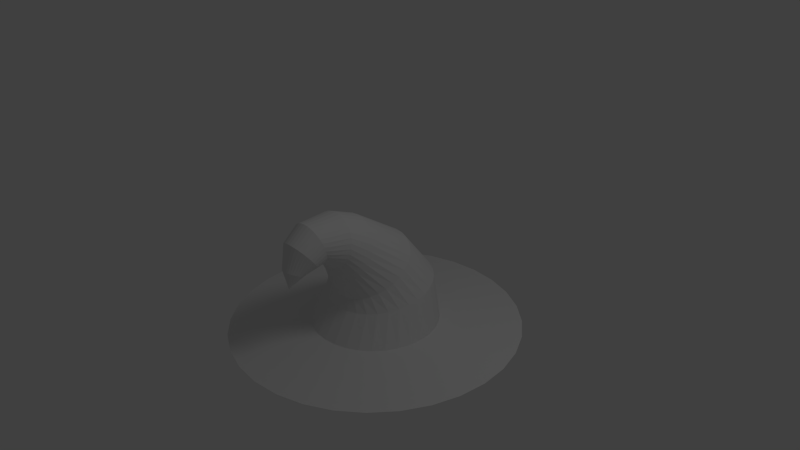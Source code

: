# Source: Wizard_Hat.blend  (saved by Blender 2.62.0; exported with 4.5.12 LTS)
import bpy
from mathutils import Matrix  # noqa: F401  (used for matrix-valued properties, if any)

bpy.ops.wm.read_factory_settings(use_empty=True)
scene = bpy.context.scene
scene.name = 'Scene'

# ---- collections
col_collection_1 = bpy.data.collections.new('Collection 1'); scene.collection.children.link(col_collection_1)

# ---- world
world_world = bpy.data.worlds.new('World'); scene.world = world_world
world_world.color = (0.05088, 0.05088, 0.05088)
world_world.use_sun_shadow = False
world_world.sun_shadow_jitter_overblur = 0.0
world_world.cycles.sampling_method = 'MANUAL'
world_world.cycles.sample_map_resolution = 256

# ---- cameras
cam_camera = bpy.data.cameras.new('Camera')
cam_camera.clip_end = 100.0
cam_camera.lens = 35.0
cam_camera.sensor_width = 32.0
cam_camera.sensor_height = 18.0
cam_camera.ortho_scale = 7.314
cam_camera.dof.focus_distance = 0.0
cam_camera.dof.aperture_fstop = 128.0

# ---- lights
light_lamp = bpy.data.lights.new('Lamp', 'POINT')
light_lamp.transmission_factor = 0.0
light_lamp.cutoff_distance = 30.0
light_lamp.energy = 100.0
light_lamp.shadow_buffer_clip_start = 1.001
light_lamp.shadow_soft_size = 1.0
light_lamp.shadow_maximum_resolution = 0.006
light_lamp.use_absolute_resolution = True
light_lamp.cycles.use_multiple_importance_sampling = False

# ---- meshes
me_cone = bpy.data.meshes.new('Cone')
me_cone.from_pydata([(-1.129e-07, 1.951, -1.0), (0.3806, 1.913, -1.0), (0.7465, 1.802, -1.0), (1.084, 1.622, -1.0), (1.379, 1.379, -1.0), (1.622, 1.084, -1.0), (1.802, 0.7465, -1.0), (1.913, 0.3806, -1.0), (1.951, -1.237e-07, -1.0), (1.913, -0.3806, -1.0), (1.802, -0.7465, -1.0), (1.622, -1.084, -1.0), (1.379, -1.379, -1.0), (1.084, -1.622, -1.0), (0.7465, -1.802, -1.0), (0.3806, -1.913, -1.0), (-7.485e-07, -1.951, -1.0), (-0.3806, -1.913, -1.0), (-0.7465, -1.802, -1.0), (-1.084, -1.622, -1.0), (-1.379, -1.379, -1.0), (-1.622, -1.084, -1.0), (-1.802, -0.7465, -1.0), (-1.913, -0.3806, -1.0), (-1.951, 1.613e-06, -1.0), (-1.913, 0.3806, -1.0), (-1.802, 0.7465, -1.0), (-1.622, 1.084, -1.0), (-1.379, 1.379, -1.0), (-1.084, 1.622, -1.0), (-0.7465, 1.802, -1.0), (-0.3806, 1.913, -1.0), (0.0, -1.351, 0.03609), (0.0, -0.5232, 0.4391), (0.0, 0.8571, -0.9118), (0.0, 0.801, -0.3004), (0.0, 0.4092, 0.2165), (0.0, -0.2551, 0.6578), (0.0, -1.062, 0.7925), (0.0, -1.398, 0.2877), (0.1672, 0.8407, -0.9118), (0.1394, 0.7875, -0.3027), (0.1115, 0.3999, 0.2108), (0.08361, -0.2589, 0.6505), (0.05574, -1.061, 0.7872), (0.02787, -1.395, 0.2866), (0.328, 0.7919, -0.9118), (0.2733, 0.7474, -0.3095), (0.2187, 0.3721, 0.1939), (0.164, -0.2701, 0.6288), (0.1093, -1.056, 0.7715), (0.05467, -1.388, 0.2834), (0.4762, 0.7127, -0.9118), (0.3968, 0.6824, -0.3206), (0.3175, 0.327, 0.1664), (0.2381, -0.2883, 0.5937), (0.1587, -1.049, 0.746), (0.07937, -1.375, 0.2783), (0.6061, 0.6061, -0.9118), (0.5051, 0.5948, -0.3355), (0.4041, 0.2664, 0.1293), (0.303, -0.3128, 0.5463), (0.202, -1.04, 0.7117), (0.101, -1.359, 0.2713), (0.7127, 0.4762, -0.9118), (0.5939, 0.4881, -0.3537), (0.4751, 0.1925, 0.08418), (0.3563, -0.3427, 0.4887), (0.2376, -1.029, 0.67), (0.1188, -1.339, 0.2629), (0.7919, 0.328, -0.9118), (0.6599, 0.3664, -0.3744), (0.5279, 0.1082, 0.0327), (0.3959, -0.3768, 0.4229), (0.264, -1.016, 0.6223), (0.132, -1.316, 0.2532), (0.8407, 0.1672, -0.9118), (0.7006, 0.2343, -0.397), (0.5604, 0.01669, -0.02317), (0.4203, -0.4138, 0.3515), (0.2802, -1.001, 0.5706), (0.1401, -1.292, 0.2427), (0.8571, 6.471e-08, -0.9118), (0.7143, 0.0969, -0.4204), (0.5714, -0.07845, -0.08127), (0.4286, -0.4523, 0.2773), (0.2857, -0.9868, 0.5168), (0.1429, -1.266, 0.2318), (0.8407, -0.1672, -0.9118), (0.7006, -0.04047, -0.4438), (0.5604, -0.1736, -0.1394), (0.4203, -0.4907, 0.203), (0.2802, -0.9721, 0.463), (0.1401, -1.24, 0.221), (0.7919, -0.328, -0.9118), (0.6599, -0.1726, -0.4663), (0.5279, -0.2651, -0.1952), (0.3959, -0.5277, 0.1317), (0.264, -0.958, 0.4113), (0.132, -1.216, 0.2105), (0.7127, -0.4762, -0.9118), (0.5939, -0.2943, -0.487), (0.4751, -0.3494, -0.2467), (0.3563, -0.5618, 0.06587), (0.2376, -0.945, 0.3637), (0.1188, -1.193, 0.2008), (0.6061, -0.6061, -0.9118), (0.5051, -0.401, -0.5052), (0.4041, -0.4233, -0.2919), (0.303, -0.5917, 0.00821), (0.202, -0.9337, 0.3219), (0.101, -1.173, 0.1924), (0.4762, -0.7127, -0.9118), (0.3968, -0.4886, -0.5202), (0.3175, -0.4839, -0.3289), (0.2381, -0.6162, -0.03911), (0.1587, -0.9243, 0.2876), (0.07937, -1.157, 0.1854), (0.328, -0.7919, -0.9118), (0.2733, -0.5536, -0.5312), (0.2187, -0.529, -0.3564), (0.164, -0.6344, -0.07428), (0.1093, -0.9174, 0.2621), (0.05467, -1.145, 0.1803), (0.1672, -0.8407, -0.9118), (0.1394, -0.5937, -0.5381), (0.1115, -0.5568, -0.3734), (0.08361, -0.6456, -0.09593), (0.05574, -0.9131, 0.2465), (0.02787, -1.137, 0.1771), (-2.793e-07, -0.8571, -0.9118), (-2.327e-07, -0.6072, -0.5404), (-1.862e-07, -0.5661, -0.3791), (-1.396e-07, -0.6494, -0.1032), (-9.31e-08, -0.9116, 0.2412), (-4.655e-08, -1.135, 0.176), (-0.1672, -0.8407, -0.9118), (-0.1394, -0.5937, -0.5381), (-0.1115, -0.5568, -0.3734), (-0.08361, -0.6456, -0.09593), (-0.05574, -0.9131, 0.2465), (-0.02787, -1.137, 0.1771), (-0.328, -0.7919, -0.9118), (-0.2733, -0.5536, -0.5312), (-0.2187, -0.529, -0.3564), (-0.164, -0.6344, -0.07428), (-0.1093, -0.9174, 0.2621), (-0.05467, -1.145, 0.1803), (-0.4762, -0.7127, -0.9118), (-0.3968, -0.4886, -0.5202), (-0.3175, -0.4839, -0.3289), (-0.2381, -0.6162, -0.03911), (-0.1587, -0.9243, 0.2876), (-0.07937, -1.157, 0.1854), (-0.6061, -0.6061, -0.9118), (-0.5051, -0.401, -0.5052), (-0.4041, -0.4233, -0.2919), (-0.303, -0.5917, 0.00821), (-0.202, -0.9337, 0.3219), (-0.101, -1.173, 0.1924), (-0.7127, -0.4762, -0.9118), (-0.5939, -0.2943, -0.487), (-0.4751, -0.3494, -0.2467), (-0.3563, -0.5618, 0.06587), (-0.2376, -0.945, 0.3637), (-0.1188, -1.193, 0.2008), (-0.7919, -0.328, -0.9118), (-0.6599, -0.1726, -0.4663), (-0.5279, -0.2651, -0.1952), (-0.3959, -0.5277, 0.1317), (-0.264, -0.958, 0.4113), (-0.132, -1.216, 0.2105), (-0.8407, -0.1672, -0.9118), (-0.7006, -0.04047, -0.4438), (-0.5604, -0.1736, -0.1394), (-0.4203, -0.4907, 0.203), (-0.2802, -0.9721, 0.463), (-0.1401, -1.24, 0.221), (-0.8571, 8.277e-07, -0.9118), (-0.7143, 0.0969, -0.4204), (-0.5714, -0.07845, -0.08127), (-0.4286, -0.4523, 0.2773), (-0.2857, -0.9868, 0.5168), (-0.1429, -1.266, 0.2318), (-0.8407, 0.1672, -0.9118), (-0.7006, 0.2343, -0.397), (-0.5604, 0.01669, -0.02317), (-0.4203, -0.4138, 0.3515), (-0.2802, -1.001, 0.5706), (-0.1401, -1.292, 0.2427), (-0.7919, 0.328, -0.9118), (-0.6599, 0.3664, -0.3744), (-0.5279, 0.1082, 0.0327), (-0.3959, -0.3768, 0.4229), (-0.264, -1.016, 0.6223), (-0.132, -1.316, 0.2532), (-0.7127, 0.4762, -0.9118), (-0.5939, 0.4881, -0.3537), (-0.4751, 0.1925, 0.08418), (-0.3563, -0.3427, 0.4887), (-0.2376, -1.029, 0.67), (-0.1188, -1.339, 0.2629), (-0.6061, 0.6061, -0.9118), (-0.5051, 0.5948, -0.3355), (-0.4041, 0.2664, 0.1293), (-0.303, -0.3128, 0.5463), (-0.202, -1.04, 0.7117), (-0.101, -1.359, 0.2713), (-0.4762, 0.7127, -0.9118), (-0.3968, 0.6824, -0.3206), (-0.3175, 0.327, 0.1664), (-0.2381, -0.2883, 0.5937), (-0.1587, -1.049, 0.746), (-0.07937, -1.375, 0.2783), (-0.328, 0.7919, -0.9118), (-0.2733, 0.7474, -0.3095), (-0.2187, 0.3721, 0.1939), (-0.164, -0.2701, 0.6288), (-0.1093, -1.056, 0.7715), (-0.05467, -1.388, 0.2834), (-0.1672, 0.8407, -0.9118), (-0.1393, 0.7875, -0.3027), (-0.1115, 0.3999, 0.2108), (-0.08361, -0.2589, 0.6505), (-0.05574, -1.061, 0.7872), (-0.02787, -1.395, 0.2866), (0.3272, 1.645, -1.0), (0.08152, 0.4098, -0.466), (-9.841e-08, 1.677, -1.0), (1.901e-08, 0.4179, -0.466), (0.6418, 1.549, -1.0), (0.1599, 0.386, -0.466), (0.9318, 1.394, -1.0), (0.2321, 0.3474, -0.466), (1.186, 1.186, -1.0), (0.2955, 0.2955, -0.466), (1.394, 0.9318, -1.0), (0.3474, 0.2321, -0.466), (1.549, 0.6418, -1.0), (0.386, 0.1599, -0.466), (1.645, 0.3272, -1.0), (0.4098, 0.08152, -0.466), (1.677, -1.57e-07, -1.0), (0.4179, 1.421e-08, -0.466), (1.645, -0.3272, -1.0), (0.4098, -0.08152, -0.466), (1.549, -0.6418, -1.0), (0.386, -0.1599, -0.466), (1.394, -0.9318, -1.0), (0.3474, -0.2321, -0.466), (1.186, -1.186, -1.0), (0.2955, -0.2955, -0.466), (0.9318, -1.395, -1.0), (0.2321, -0.3474, -0.466), (0.6418, -1.549, -1.0), (0.1599, -0.386, -0.466), (0.3272, -1.645, -1.0), (0.08152, -0.4098, -0.466), (-6.449e-07, -1.677, -1.0), (-1.171e-07, -0.4179, -0.466), (-0.3272, -1.645, -1.0), (-0.08152, -0.4098, -0.466), (-0.6418, -1.549, -1.0), (-0.1599, -0.386, -0.466), (-0.9318, -1.394, -1.0), (-0.2321, -0.3474, -0.466), (-1.186, -1.186, -1.0), (-0.2955, -0.2955, -0.466), (-1.395, -0.9318, -1.0), (-0.3474, -0.2321, -0.466), (-1.549, -0.6418, -1.0), (-0.386, -0.1599, -0.466), (-1.645, -0.3272, -1.0), (-0.4098, -0.08152, -0.466), (-1.677, 1.336e-06, -1.0), (-0.4179, 3.861e-07, -0.466), (-1.645, 0.3272, -1.0), (-0.4098, 0.08152, -0.466), (-1.549, 0.6418, -1.0), (-0.386, 0.1599, -0.466), (-1.394, 0.9318, -1.0), (-0.3474, 0.2321, -0.466), (-1.186, 1.186, -1.0), (-0.2955, 0.2955, -0.466), (-0.9318, 1.395, -1.0), (-0.2321, 0.3474, -0.466), (-0.6418, 1.549, -1.0), (-0.1599, 0.386, -0.466), (-0.3272, 1.645, -1.0), (-0.08152, 0.4098, -0.466), (0.0, -0.5862, 0.7956), (0.07217, -0.5879, 0.7891), (0.1416, -0.5927, 0.7699), (0.2055, -0.6006, 0.7387), (0.2616, -0.6112, 0.6968), (0.3076, -0.6242, 0.6456), (0.3418, -0.639, 0.5873), (0.3628, -0.655, 0.524), (0.3699, -0.6716, 0.4581), (0.3628, -0.6883, 0.3923), (0.3418, -0.7043, 0.329), (0.3076, -0.7191, 0.2706), (0.2616, -0.732, 0.2195), (0.2055, -0.7426, 0.1775), (0.1416, -0.7505, 0.1464), (0.07217, -0.7554, 0.1271), (-1.205e-07, -0.757, 0.1207), (-0.07217, -0.7554, 0.1271), (-0.1416, -0.7505, 0.1464), (-0.2055, -0.7426, 0.1775), (-0.2616, -0.732, 0.2195), (-0.3076, -0.7191, 0.2706), (-0.3418, -0.7043, 0.329), (-0.3628, -0.6883, 0.3923), (-0.3699, -0.6716, 0.4581), (-0.3628, -0.655, 0.524), (-0.3418, -0.639, 0.5873), (-0.3076, -0.6242, 0.6456), (-0.2616, -0.6112, 0.6968), (-0.2055, -0.6006, 0.7387), (-0.1416, -0.5927, 0.7699), (-0.07217, -0.5879, 0.7891), (-1.661e-09, -1.298, 0.6082), (0.04972, -1.295, 0.6045), (0.09752, -1.287, 0.5936), (0.1416, -1.273, 0.5757), (0.1802, -1.255, 0.5518), (0.2119, -1.233, 0.5225), (0.2354, -1.208, 0.4892), (0.2499, -1.18, 0.453), (0.2548, -1.152, 0.4154), (0.2499, -1.123, 0.3778), (0.2354, -1.096, 0.3416), (0.2119, -1.071, 0.3082), (0.1802, -1.049, 0.279), (0.1416, -1.03, 0.255), (0.09752, -1.017, 0.2372), (0.04972, -1.009, 0.2262), (-8.47e-08, -1.006, 0.2225), (-0.04972, -1.009, 0.2262), (-0.09752, -1.017, 0.2372), (-0.1416, -1.03, 0.255), (-0.1802, -1.049, 0.279), (-0.2119, -1.071, 0.3082), (-0.2354, -1.096, 0.3416), (-0.2499, -1.123, 0.3778), (-0.2548, -1.152, 0.4154), (-0.2499, -1.18, 0.453), (-0.2354, -1.208, 0.4892), (-0.2119, -1.233, 0.5225), (-0.1802, -1.255, 0.5518), (-0.1416, -1.273, 0.5757), (-0.09752, -1.287, 0.5936), (-0.04972, -1.295, 0.6045), (0.1309, 0.6583, -0.9231), (-2.924e-08, 0.6712, -0.9231), (0.2569, 0.6201, -0.9231), (0.3729, 0.5581, -0.9231), (0.4746, 0.4746, -0.9231), (0.5581, 0.3729, -0.9231), (0.6201, 0.2569, -0.9231), (0.6583, 0.1309, -0.9231), (0.6712, -3.978e-08, -0.9231), (0.6583, -0.1309, -0.9231), (0.6201, -0.2569, -0.9231), (0.5581, -0.3729, -0.9231), (0.4746, -0.4746, -0.9231), (0.3729, -0.5581, -0.9231), (0.2569, -0.6201, -0.9231), (0.1309, -0.6583, -0.9231), (-2.479e-07, -0.6712, -0.9231), (-0.1309, -0.6583, -0.9231), (-0.2569, -0.6201, -0.9231), (-0.3729, -0.5581, -0.9231), (-0.4746, -0.4746, -0.9231), (-0.5581, -0.3729, -0.9231), (-0.6201, -0.2569, -0.9231), (-0.6583, -0.1309, -0.9231), (-0.6712, 5.576e-07, -0.9231), (-0.6583, 0.1309, -0.9231), (-0.6201, 0.2569, -0.9231), (-0.5581, 0.3729, -0.9231), (-0.4746, 0.4746, -0.9231), (-0.3729, 0.5581, -0.9231), (-0.2569, 0.6201, -0.9231), (-0.1309, 0.6583, -0.9231)], [], [(39, 32, 45), (0, 34, 40, 1), (34, 35, 41, 40), (35, 36, 42, 41), (36, 37, 43, 42), (45, 32, 51), (1, 40, 46, 2), (40, 41, 47, 46), (41, 42, 48, 47), (42, 43, 49, 48), (51, 32, 57), (2, 46, 52, 3), (46, 47, 53, 52), (48, 49, 55, 54), (57, 32, 63), (3, 52, 58, 4), (52, 53, 59, 58), (54, 55, 61, 60), (63, 32, 69), (4, 58, 64, 5), (58, 59, 65, 64), (59, 60, 66, 65), (60, 61, 67, 66), (69, 32, 75), (5, 64, 70, 6), (64, 65, 71, 70), (65, 66, 72, 71), (66, 67, 73, 72), (75, 32, 81), (6, 70, 76, 7), (70, 71, 77, 76), (71, 72, 78, 77), (72, 73, 79, 78), (81, 32, 87), (7, 76, 82, 8), (76, 77, 83, 82), (77, 78, 84, 83), (78, 79, 85, 84), (87, 32, 93), (8, 82, 88, 9), (82, 83, 89, 88), (83, 84, 90, 89), (84, 85, 91, 90), (93, 32, 99), (9, 88, 94, 10), (88, 89, 95, 94), (89, 90, 96, 95), (90, 91, 97, 96), (99, 32, 105), (10, 94, 100, 11), (94, 95, 101, 100), (95, 96, 102, 101), (96, 97, 103, 102), (105, 32, 111), (11, 100, 106, 12), (100, 101, 107, 106), (101, 102, 108, 107), (102, 103, 109, 108), (111, 32, 117), (12, 106, 112, 13), (106, 107, 113, 112), (107, 108, 114, 113), (108, 109, 115, 114), (117, 32, 123), (13, 112, 118, 14), (112, 113, 119, 118), (113, 114, 120, 119), (114, 115, 121, 120), (123, 32, 129), (14, 118, 124, 15), (118, 119, 125, 124), (119, 120, 126, 125), (120, 121, 127, 126), (129, 32, 135), (15, 124, 130, 16), (124, 125, 131, 130), (125, 126, 132, 131), (126, 127, 133, 132), (135, 32, 141), (16, 130, 136, 17), (130, 131, 137, 136), (131, 132, 138, 137), (132, 133, 139, 138), (141, 32, 147), (17, 136, 142, 18), (136, 137, 143, 142), (137, 138, 144, 143), (138, 139, 145, 144), (147, 32, 153), (18, 142, 148, 19), (142, 143, 149, 148), (143, 144, 150, 149), (144, 145, 151, 150), (153, 32, 159), (19, 148, 154, 20), (148, 149, 155, 154), (149, 150, 156, 155), (150, 151, 157, 156), (159, 32, 165), (20, 154, 160, 21), (154, 155, 161, 160), (155, 156, 162, 161), (156, 157, 163, 162), (165, 32, 171), (21, 160, 166, 22), (160, 161, 167, 166), (161, 162, 168, 167), (162, 163, 169, 168), (171, 32, 177), (22, 166, 172, 23), (166, 167, 173, 172), (167, 168, 174, 173), (168, 169, 175, 174), (177, 32, 183), (23, 172, 178, 24), (172, 173, 179, 178), (173, 174, 180, 179), (174, 175, 181, 180), (183, 32, 189), (24, 178, 184, 25), (178, 179, 185, 184), (179, 180, 186, 185), (180, 181, 187, 186), (189, 32, 195), (25, 184, 190, 26), (184, 185, 191, 190), (185, 186, 192, 191), (186, 187, 193, 192), (195, 32, 201), (26, 190, 196, 27), (190, 191, 197, 196), (191, 192, 198, 197), (192, 193, 199, 198), (201, 32, 207), (27, 196, 202, 28), (196, 197, 203, 202), (197, 198, 204, 203), (198, 199, 205, 204), (207, 32, 213), (28, 202, 208, 29), (202, 203, 209, 208), (203, 204, 210, 209), (204, 205, 211, 210), (213, 32, 219), (29, 208, 214, 30), (208, 209, 215, 214), (209, 210, 216, 215), (210, 211, 217, 216), (219, 32, 225), (30, 214, 220, 31), (214, 215, 221, 220), (215, 216, 222, 221), (216, 217, 223, 222), (225, 32, 39), (34, 0, 31, 220), (220, 221, 35, 34), (221, 222, 36, 35), (222, 223, 37, 36), (227, 33, 229), (228, 0, 1, 226), (231, 33, 227), (2, 230, 226, 1), (233, 33, 231), (3, 232, 230, 2), (235, 33, 233), (4, 234, 232, 3), (237, 33, 235), (5, 236, 234, 4), (239, 33, 237), (6, 238, 236, 5), (241, 33, 239), (7, 240, 238, 6), (243, 33, 241), (8, 242, 240, 7), (245, 33, 243), (9, 244, 242, 8), (247, 33, 245), (10, 246, 244, 9), (249, 33, 247), (11, 248, 246, 10), (251, 33, 249), (12, 250, 248, 11), (253, 33, 251), (13, 252, 250, 12), (255, 33, 253), (14, 254, 252, 13), (257, 33, 255), (15, 256, 254, 14), (259, 33, 257), (16, 258, 256, 15), (261, 33, 259), (17, 260, 258, 16), (263, 33, 261), (18, 262, 260, 17), (265, 33, 263), (19, 264, 262, 18), (267, 33, 265), (20, 266, 264, 19), (269, 33, 267), (21, 268, 266, 20), (271, 33, 269), (22, 270, 268, 21), (273, 33, 271), (23, 272, 270, 22), (275, 33, 273), (24, 274, 272, 23), (277, 33, 275), (25, 276, 274, 24), (279, 33, 277), (26, 278, 276, 25), (281, 33, 279), (27, 280, 278, 26), (283, 33, 281), (28, 282, 280, 27), (285, 33, 283), (29, 284, 282, 28), (287, 33, 285), (30, 286, 284, 29), (289, 33, 287), (31, 288, 286, 30), (229, 33, 289), (0, 228, 288, 31), (53, 54, 60, 59), (47, 48, 54, 53), (37, 290, 291, 43), (290, 38, 44, 291), (43, 291, 292, 49), (291, 44, 50, 292), (49, 292, 293, 55), (292, 50, 56, 293), (55, 293, 294, 61), (293, 56, 62, 294), (61, 294, 295, 67), (294, 62, 68, 295), (67, 295, 296, 73), (295, 68, 74, 296), (73, 296, 297, 79), (296, 74, 80, 297), (79, 297, 298, 85), (297, 80, 86, 298), (85, 298, 299, 91), (298, 86, 92, 299), (91, 299, 300, 97), (299, 92, 98, 300), (97, 300, 301, 103), (300, 98, 104, 301), (103, 301, 302, 109), (301, 104, 110, 302), (109, 302, 303, 115), (302, 110, 116, 303), (115, 303, 304, 121), (303, 116, 122, 304), (121, 304, 305, 127), (304, 122, 128, 305), (127, 305, 306, 133), (305, 128, 134, 306), (133, 306, 307, 139), (306, 134, 140, 307), (139, 307, 308, 145), (307, 140, 146, 308), (145, 308, 309, 151), (308, 146, 152, 309), (151, 309, 310, 157), (309, 152, 158, 310), (157, 310, 311, 163), (310, 158, 164, 311), (163, 311, 312, 169), (311, 164, 170, 312), (169, 312, 313, 175), (312, 170, 176, 313), (175, 313, 314, 181), (313, 176, 182, 314), (181, 314, 315, 187), (314, 182, 188, 315), (187, 315, 316, 193), (315, 188, 194, 316), (193, 316, 317, 199), (316, 194, 200, 317), (199, 317, 318, 205), (317, 200, 206, 318), (205, 318, 319, 211), (318, 206, 212, 319), (211, 319, 320, 217), (319, 212, 218, 320), (217, 320, 321, 223), (320, 218, 224, 321), (223, 321, 290, 37), (321, 224, 38, 290), (38, 322, 323, 44), (322, 39, 45, 323), (44, 323, 324, 50), (323, 45, 51, 324), (50, 324, 325, 56), (324, 51, 57, 325), (56, 325, 326, 62), (325, 57, 63, 326), (62, 326, 327, 68), (326, 63, 69, 327), (68, 327, 328, 74), (327, 69, 75, 328), (74, 328, 329, 80), (328, 75, 81, 329), (80, 329, 330, 86), (329, 81, 87, 330), (86, 330, 331, 92), (330, 87, 93, 331), (92, 331, 332, 98), (331, 93, 99, 332), (98, 332, 333, 104), (332, 99, 105, 333), (104, 333, 334, 110), (333, 105, 111, 334), (110, 334, 335, 116), (334, 111, 117, 335), (116, 335, 336, 122), (335, 117, 123, 336), (122, 336, 337, 128), (336, 123, 129, 337), (128, 337, 338, 134), (337, 129, 135, 338), (134, 338, 339, 140), (338, 135, 141, 339), (140, 339, 340, 146), (339, 141, 147, 340), (146, 340, 341, 152), (340, 147, 153, 341), (152, 341, 342, 158), (341, 153, 159, 342), (158, 342, 343, 164), (342, 159, 165, 343), (164, 343, 344, 170), (343, 165, 171, 344), (170, 344, 345, 176), (344, 171, 177, 345), (176, 345, 346, 182), (345, 177, 183, 346), (182, 346, 347, 188), (346, 183, 189, 347), (188, 347, 348, 194), (347, 189, 195, 348), (194, 348, 349, 200), (348, 195, 201, 349), (200, 349, 350, 206), (349, 201, 207, 350), (206, 350, 351, 212), (350, 207, 213, 351), (212, 351, 352, 218), (351, 213, 219, 352), (218, 352, 353, 224), (352, 219, 225, 353), (224, 353, 322, 38), (353, 225, 39, 322), (226, 354, 355, 228), (354, 227, 229, 355), (230, 356, 354, 226), (356, 231, 227, 354), (232, 357, 356, 230), (357, 233, 231, 356), (234, 358, 357, 232), (358, 235, 233, 357), (236, 359, 358, 234), (359, 237, 235, 358), (238, 360, 359, 236), (360, 239, 237, 359), (240, 361, 360, 238), (361, 241, 239, 360), (242, 362, 361, 240), (362, 243, 241, 361), (244, 363, 362, 242), (363, 245, 243, 362), (246, 364, 363, 244), (364, 247, 245, 363), (248, 365, 364, 246), (365, 249, 247, 364), (250, 366, 365, 248), (366, 251, 249, 365), (252, 367, 366, 250), (367, 253, 251, 366), (254, 368, 367, 252), (368, 255, 253, 367), (256, 369, 368, 254), (369, 257, 255, 368), (258, 370, 369, 256), (370, 259, 257, 369), (260, 371, 370, 258), (371, 261, 259, 370), (262, 372, 371, 260), (372, 263, 261, 371), (264, 373, 372, 262), (373, 265, 263, 372), (266, 374, 373, 264), (374, 267, 265, 373), (268, 375, 374, 266), (375, 269, 267, 374), (270, 376, 375, 268), (376, 271, 269, 375), (272, 377, 376, 270), (377, 273, 271, 376), (274, 378, 377, 272), (378, 275, 273, 377), (276, 379, 378, 274), (379, 277, 275, 378), (278, 380, 379, 276), (380, 279, 277, 379), (280, 381, 380, 278), (381, 281, 279, 380), (282, 382, 381, 280), (382, 283, 281, 381), (284, 383, 382, 282), (383, 285, 283, 382), (286, 384, 383, 284), (384, 287, 285, 383), (288, 385, 384, 286), (385, 289, 287, 384), (228, 355, 385, 288), (355, 229, 289, 385)])
_uv = me_cone.uv_layers.new(name='UVMap')
_uv.uv.foreach_set('vector', [0.168, 0.5095, 0.1679, 0.478, 0.1712, 0.5093, 0.0788, 0.4099, 0.1676, 0.3159, 0.1807, 0.3273, 0.1125, 0.436, 0.7803, 0.7277, 0.7091, 0.7304, 0.7082, 0.7163, 0.7781, 0.705, 0.7091, 0.7304, 0.6446, 0.7329, 0.6439, 0.7216, 0.7082, 0.7163, 0.6446, 0.7329, 0.5655, 0.736, 0.565, 0.7265, 0.6439, 0.7216, 0.1712, 0.5093, 0.1679, 0.478, 0.1743, 0.5088, 0.1125, 0.436, 0.1807, 0.3273, 0.1971, 0.3368, 0.1511, 0.4563, 0.7781, 0.705, 0.7082, 0.7163, 0.7062, 0.7022, 0.7738, 0.6828, 0.7082, 0.7163, 0.6439, 0.7216, 0.6427, 0.7102, 0.7062, 0.7022, 0.6439, 0.7216, 0.565, 0.7265, 0.5645, 0.717, 0.6427, 0.7102, 0.1743, 0.5088, 0.1679, 0.478, 0.1774, 0.5081, 0.1511, 0.4563, 0.1971, 0.3368, 0.2154, 0.3426, 0.1935, 0.4693, 0.7738, 0.6828, 0.7062, 0.7022, 0.7031, 0.6881, 0.7675, 0.6611, 0.6427, 0.7102, 0.5645, 0.717, 0.5638, 0.7076, 0.641, 0.6987, 0.1774, 0.5081, 0.1679, 0.478, 0.1805, 0.5072, 0.1935, 0.4693, 0.2154, 0.3426, 0.2347, 0.3445, 0.2383, 0.4739, 0.7675, 0.6611, 0.7031, 0.6881, 0.6988, 0.674, 0.7593, 0.64, 0.641, 0.6987, 0.5638, 0.7076, 0.5631, 0.6981, 0.6388, 0.687, 0.1805, 0.5072, 0.1679, 0.478, 0.1835, 0.506, 0.2383, 0.4739, 0.2347, 0.3445, 0.2543, 0.3422, 0.284, 0.4695, 0.7593, 0.64, 0.6988, 0.674, 0.6934, 0.6599, 0.7492, 0.6197, 0.6988, 0.674, 0.6388, 0.687, 0.6361, 0.6752, 0.6934, 0.6599, 0.6388, 0.687, 0.5631, 0.6981, 0.5623, 0.6885, 0.6361, 0.6752, 0.1835, 0.506, 0.1679, 0.478, 0.1864, 0.5047, 0.284, 0.4695, 0.2543, 0.3422, 0.2732, 0.3358, 0.3288, 0.4557, 0.7492, 0.6197, 0.6934, 0.6599, 0.6867, 0.6458, 0.7375, 0.6004, 0.6934, 0.6599, 0.6361, 0.6752, 0.6326, 0.6631, 0.6867, 0.6458, 0.6361, 0.6752, 0.5623, 0.6885, 0.5614, 0.679, 0.6326, 0.6631, 0.1864, 0.5047, 0.1679, 0.478, 0.1893, 0.503, 0.3288, 0.4557, 0.2732, 0.3358, 0.2906, 0.3254, 0.3704, 0.4327, 0.7375, 0.6004, 0.6867, 0.6458, 0.6787, 0.6318, 0.7243, 0.5821, 0.6867, 0.6458, 0.6326, 0.6631, 0.6283, 0.6509, 0.6787, 0.6318, 0.6326, 0.6631, 0.5614, 0.679, 0.5605, 0.6693, 0.6283, 0.6509, 0.1893, 0.503, 0.1679, 0.478, 0.192, 0.5012, 0.3704, 0.4327, 0.2906, 0.3254, 0.3056, 0.3115, 0.4068, 0.4012, 0.7243, 0.5821, 0.6787, 0.6318, 0.6692, 0.6179, 0.7098, 0.5649, 0.6787, 0.6318, 0.6283, 0.6509, 0.623, 0.6384, 0.6692, 0.6179, 0.6283, 0.6509, 0.5605, 0.6693, 0.5592, 0.6591, 0.623, 0.6384, 0.192, 0.5012, 0.1679, 0.478, 0.1946, 0.499, 0.4068, 0.4012, 0.3056, 0.3115, 0.3176, 0.2946, 0.4363, 0.3624, 0.7098, 0.5649, 0.6692, 0.6179, 0.6583, 0.6042, 0.6942, 0.5488, 0.6692, 0.6179, 0.623, 0.6384, 0.6167, 0.6257, 0.6583, 0.6042, 0.623, 0.6384, 0.5592, 0.6591, 0.5574, 0.6486, 0.6167, 0.6257, 0.1946, 0.499, 0.1679, 0.478, 0.197, 0.4966, 0.4363, 0.3624, 0.3176, 0.2946, 0.3259, 0.2753, 0.4572, 0.3178, 0.6942, 0.5488, 0.6583, 0.6042, 0.6458, 0.5909, 0.6777, 0.534, 0.6583, 0.6042, 0.6167, 0.6257, 0.6091, 0.6129, 0.6458, 0.5909, 0.6167, 0.6257, 0.5574, 0.6486, 0.555, 0.6377, 0.6091, 0.6129, 0.197, 0.4966, 0.1679, 0.478, 0.1993, 0.4938, 0.4572, 0.3178, 0.3259, 0.2753, 0.3301, 0.2546, 0.4684, 0.2694, 0.6777, 0.534, 0.6458, 0.5909, 0.6319, 0.5781, 0.6604, 0.5202, 0.6458, 0.5909, 0.6091, 0.6129, 0.6003, 0.6002, 0.6319, 0.5781, 0.6091, 0.6129, 0.555, 0.6377, 0.5517, 0.6268, 0.6003, 0.6002, 0.1993, 0.4938, 0.1679, 0.478, 0.2013, 0.4906, 0.4684, 0.2694, 0.3301, 0.2546, 0.33, 0.2332, 0.4692, 0.2194, 0.6604, 0.5202, 0.6319, 0.5781, 0.6167, 0.5659, 0.6424, 0.5077, 0.6319, 0.5781, 0.6003, 0.6002, 0.5902, 0.5877, 0.6167, 0.5659, 0.6003, 0.6002, 0.5517, 0.6268, 0.5474, 0.6159, 0.5902, 0.5877, 0.2013, 0.4906, 0.1679, 0.478, 0.2031, 0.487, 0.4692, 0.2194, 0.33, 0.2332, 0.3255, 0.2121, 0.4596, 0.1701, 0.6424, 0.5077, 0.6167, 0.5659, 0.6004, 0.5546, 0.6238, 0.4964, 0.6167, 0.5659, 0.5902, 0.5877, 0.5788, 0.5759, 0.6004, 0.5546, 0.5902, 0.5877, 0.5474, 0.6159, 0.5419, 0.6054, 0.5788, 0.5759, 0.2031, 0.487, 0.1679, 0.478, 0.2045, 0.4829, 0.4596, 0.1701, 0.3255, 0.2121, 0.3168, 0.1922, 0.4399, 0.1239, 0.6238, 0.4964, 0.6004, 0.5546, 0.5834, 0.5443, 0.6044, 0.4864, 0.6004, 0.5546, 0.5788, 0.5759, 0.5665, 0.5651, 0.5834, 0.5443, 0.5788, 0.5759, 0.5419, 0.6054, 0.5353, 0.5957, 0.5665, 0.5651, 0.2045, 0.4829, 0.1679, 0.478, 0.2055, 0.4786, 0.4399, 0.1239, 0.3168, 0.1922, 0.3042, 0.1744, 0.4111, 0.08275, 0.6044, 0.4864, 0.5834, 0.5443, 0.5661, 0.5355, 0.5843, 0.478, 0.5834, 0.5443, 0.5665, 0.5651, 0.5536, 0.5556, 0.5661, 0.5355, 0.5665, 0.5651, 0.5353, 0.5957, 0.5275, 0.5869, 0.5536, 0.5556, 0.2055, 0.4786, 0.1679, 0.478, 0.2059, 0.4739, 0.4111, 0.08275, 0.3042, 0.1744, 0.2882, 0.1595, 0.3746, 0.04859, 0.5843, 0.478, 0.5661, 0.5355, 0.549, 0.5284, 0.5632, 0.4715, 0.5661, 0.5355, 0.5536, 0.5556, 0.5405, 0.5478, 0.549, 0.5284, 0.5536, 0.5556, 0.5275, 0.5869, 0.5189, 0.5794, 0.5405, 0.5478, 0.1304, 0.4739, 0.1679, 0.478, 0.1308, 0.4785, 0.3746, 0.04859, 0.2882, 0.1595, 0.2696, 0.1481, 0.3323, 0.02288, 0.5838, 1.0, 0.5652, 0.9443, 0.5817, 0.9359, 0.6043, 0.9919, 0.5652, 0.9443, 0.5552, 0.9256, 0.5676, 0.9168, 0.5817, 0.9359, 0.5552, 0.9256, 0.5312, 0.8958, 0.5392, 0.8876, 0.5676, 0.9168, 0.1308, 0.4785, 0.1679, 0.478, 0.1317, 0.4829, 0.3323, 0.02288, 0.2696, 0.1481, 0.2488, 0.1398, 0.2863, 0.006195, 0.6043, 0.9919, 0.5817, 0.9359, 0.5982, 0.9258, 0.6237, 0.9819, 0.5817, 0.9359, 0.5676, 0.9168, 0.5798, 0.9064, 0.5982, 0.9258, 0.5676, 0.9168, 0.5392, 0.8876, 0.5463, 0.8783, 0.5798, 0.9064, 0.1317, 0.4829, 0.1679, 0.478, 0.133, 0.4869, 0.2863, 0.006195, 0.2488, 0.1398, 0.2273, 0.1355, 0.2381, 0.0, 0.6237, 0.9819, 0.5982, 0.9258, 0.6144, 0.9142, 0.6422, 0.9704, 0.5982, 0.9258, 0.5798, 0.9064, 0.5913, 0.8947, 0.6144, 0.9142, 0.5798, 0.9064, 0.5463, 0.8783, 0.5522, 0.8681, 0.5913, 0.8947, 0.133, 0.4869, 0.1679, 0.478, 0.1348, 0.4905, 0.2381, 0.0, 0.2273, 0.1355, 0.206, 0.1354, 0.1907, 0.003799, 0.6422, 0.9704, 0.6144, 0.9142, 0.6298, 0.9016, 0.66, 0.9577, 0.6144, 0.9142, 0.5913, 0.8947, 0.6016, 0.882, 0.6298, 0.9016, 0.5913, 0.8947, 0.5522, 0.8681, 0.5568, 0.8572, 0.6016, 0.882, 0.1348, 0.4905, 0.1679, 0.478, 0.1368, 0.4938, 0.1907, 0.003799, 0.206, 0.1354, 0.1861, 0.1392, 0.1466, 0.01633, 0.66, 0.9577, 0.6298, 0.9016, 0.644, 0.8883, 0.6769, 0.9438, 0.6298, 0.9016, 0.6016, 0.882, 0.6108, 0.8688, 0.644, 0.8883, 0.6016, 0.882, 0.5568, 0.8572, 0.5603, 0.846, 0.6108, 0.8688, 0.1368, 0.4938, 0.1679, 0.478, 0.139, 0.4966, 0.1466, 0.01633, 0.1861, 0.1392, 0.1683, 0.1466, 0.1067, 0.03699, 0.6769, 0.9438, 0.644, 0.8883, 0.6569, 0.8744, 0.6931, 0.9288, 0.644, 0.8883, 0.6108, 0.8688, 0.6186, 0.8554, 0.6569, 0.8744, 0.6108, 0.8688, 0.5603, 0.846, 0.5627, 0.8348, 0.6186, 0.8554, 0.139, 0.4966, 0.1679, 0.478, 0.1414, 0.4991, 0.1067, 0.03699, 0.1683, 0.1466, 0.1532, 0.1574, 0.07289, 0.0639, 0.6931, 0.9288, 0.6569, 0.8744, 0.6683, 0.8602, 0.7084, 0.9126, 0.6569, 0.8744, 0.6186, 0.8554, 0.6251, 0.842, 0.6683, 0.8602, 0.6186, 0.8554, 0.5627, 0.8348, 0.5642, 0.8238, 0.6251, 0.842, 0.1414, 0.4991, 0.1679, 0.478, 0.144, 0.5013, 0.07289, 0.0639, 0.1532, 0.1574, 0.1424, 0.1687, 0.04566, 0.09539, 0.7084, 0.9126, 0.6683, 0.8602, 0.6781, 0.8457, 0.7227, 0.8954, 0.6683, 0.8602, 0.6251, 0.842, 0.6304, 0.8289, 0.6781, 0.8457, 0.6251, 0.842, 0.5642, 0.8238, 0.5652, 0.8132, 0.6304, 0.8289, 0.144, 0.5013, 0.1679, 0.478, 0.1467, 0.5032, 0.04566, 0.09539, 0.1424, 0.1687, 0.1349, 0.1824, 0.02395, 0.1312, 0.7227, 0.8954, 0.6781, 0.8457, 0.6865, 0.8311, 0.7358, 0.8771, 0.6781, 0.8457, 0.6304, 0.8289, 0.6347, 0.816, 0.6865, 0.8311, 0.6304, 0.8289, 0.5652, 0.8132, 0.5657, 0.803, 0.6347, 0.816, 0.1467, 0.5032, 0.1679, 0.478, 0.1496, 0.5048, 0.02395, 0.1312, 0.1349, 0.1824, 0.1295, 0.1995, 0.008374, 0.1708, 0.7358, 0.8771, 0.6865, 0.8311, 0.6934, 0.8165, 0.7476, 0.8578, 0.6865, 0.8311, 0.6347, 0.816, 0.638, 0.8035, 0.6934, 0.8165, 0.6347, 0.816, 0.5657, 0.803, 0.5659, 0.7932, 0.638, 0.8035, 0.1496, 0.5048, 0.1679, 0.478, 0.1526, 0.5061, 0.008374, 0.1708, 0.1295, 0.1995, 0.1274, 0.2192, 0.0, 0.2134, 0.7476, 0.8578, 0.6934, 0.8165, 0.6989, 0.802, 0.7577, 0.8377, 0.6934, 0.8165, 0.638, 0.8035, 0.6406, 0.7912, 0.6989, 0.802, 0.638, 0.8035, 0.5659, 0.7932, 0.566, 0.7836, 0.6406, 0.7912, 0.1526, 0.5061, 0.1679, 0.478, 0.1556, 0.5072, 0.0, 0.2134, 0.1274, 0.2192, 0.1293, 0.24, 2.892e-08, 0.2578, 0.7577, 0.8377, 0.6989, 0.802, 0.7032, 0.7875, 0.7662, 0.8167, 0.6989, 0.802, 0.6406, 0.7912, 0.6424, 0.7792, 0.7032, 0.7875, 0.6406, 0.7912, 0.566, 0.7836, 0.566, 0.7741, 0.6424, 0.7792, 0.1556, 0.5072, 0.1679, 0.478, 0.1587, 0.5081, 2.892e-08, 0.2578, 0.1293, 0.24, 0.1351, 0.261, 0.008725, 0.3016, 0.7662, 0.8167, 0.7032, 0.7875, 0.7064, 0.7731, 0.7728, 0.795, 0.7032, 0.7875, 0.6424, 0.7792, 0.6437, 0.7674, 0.7064, 0.7731, 0.6424, 0.7792, 0.566, 0.7741, 0.566, 0.7645, 0.6437, 0.7674, 0.1587, 0.5081, 0.1679, 0.478, 0.1618, 0.5087, 0.008725, 0.3016, 0.1351, 0.261, 0.1446, 0.2814, 0.0256, 0.3424, 0.7728, 0.795, 0.7064, 0.7731, 0.7084, 0.7588, 0.7774, 0.7729, 0.7064, 0.7731, 0.6437, 0.7674, 0.6445, 0.7558, 0.7084, 0.7588, 0.6437, 0.7674, 0.566, 0.7645, 0.5659, 0.755, 0.6445, 0.7558, 0.1618, 0.5087, 0.1679, 0.478, 0.1649, 0.5092, 0.0256, 0.3424, 0.1446, 0.2814, 0.1571, 0.3007, 0.04933, 0.3786, 0.7774, 0.7729, 0.7084, 0.7588, 0.7093, 0.7446, 0.7799, 0.7504, 0.7084, 0.7588, 0.6445, 0.7558, 0.6448, 0.7443, 0.7093, 0.7446, 0.6445, 0.7558, 0.5659, 0.755, 0.5658, 0.7455, 0.6448, 0.7443, 0.1649, 0.5092, 0.1679, 0.478, 0.168, 0.5095, 0.1676, 0.3159, 0.0788, 0.4099, 0.04933, 0.3786, 0.1571, 0.3007, 0.7799, 0.7504, 0.7093, 0.7446, 0.7091, 0.7304, 0.7803, 0.7277, 0.7093, 0.7446, 0.6448, 0.7443, 0.6446, 0.7329, 0.7091, 0.7304, 0.6448, 0.7443, 0.5658, 0.7455, 0.5655, 0.736, 0.6446, 0.7329, 0.4474, 0.5199, 0.3279, 0.6221, 0.4259, 0.4977, 0.8328, 0.07702, 0.8534, 0.05152, 0.8861, 0.08365, 0.8609, 0.1047, 0.4622, 0.5468, 0.3279, 0.6221, 0.4474, 0.5199, 0.9119, 0.1215, 0.8831, 0.1373, 0.8609, 0.1047, 0.8861, 0.08365, 0.4692, 0.5761, 0.3279, 0.6221, 0.4622, 0.5468, 0.93, 0.1635, 0.8987, 0.1735, 0.8831, 0.1373, 0.9119, 0.1215, 0.4685, 0.6054, 0.3279, 0.6221, 0.4692, 0.5761, 0.9397, 0.2084, 0.907, 0.2122, 0.8987, 0.1735, 0.93, 0.1635, 0.4606, 0.6325, 0.3279, 0.6221, 0.4685, 0.6054, 0.9407, 0.2544, 0.9077, 0.2518, 0.907, 0.2122, 0.9397, 0.2084, 0.4469, 0.6556, 0.3279, 0.6221, 0.4606, 0.6325, 0.9326, 0.3002, 0.9006, 0.2911, 0.9077, 0.2518, 0.9407, 0.2544, 0.4292, 0.6737, 0.3279, 0.6221, 0.4469, 0.6556, 0.9156, 0.3437, 0.8858, 0.3284, 0.9006, 0.2911, 0.9326, 0.3002, 0.4094, 0.6863, 0.3279, 0.6221, 0.4292, 0.6737, 0.8902, 0.3833, 0.8639, 0.3623, 0.8858, 0.3284, 0.9156, 0.3437, 0.3891, 0.6938, 0.3279, 0.6221, 0.4094, 0.6863, 0.8572, 0.4172, 0.8355, 0.3912, 0.8639, 0.3623, 0.8902, 0.3833, 0.3698, 0.6969, 0.3279, 0.6221, 0.3891, 0.6938, 0.818, 0.4439, 0.8018, 0.4141, 0.8355, 0.3912, 0.8572, 0.4172, 0.3521, 0.6966, 0.3279, 0.6221, 0.3698, 0.6969, 0.7741, 0.4623, 0.7642, 0.4298, 0.8018, 0.4141, 0.818, 0.4439, 0.3364, 0.6939, 0.3279, 0.6221, 0.3521, 0.6966, 0.7273, 0.4715, 0.7242, 0.4376, 0.7642, 0.4298, 0.7741, 0.4623, 0.3226, 0.6895, 0.3279, 0.6221, 0.3364, 0.6939, 0.6798, 0.4711, 0.6834, 0.4374, 0.7242, 0.4376, 0.7273, 0.4715, 0.3104, 0.684, 0.3279, 0.6221, 0.3226, 0.6895, 0.6333, 0.4613, 0.6436, 0.4291, 0.6834, 0.4374, 0.6798, 0.4711, 0.2996, 0.6777, 0.3279, 0.6221, 0.3104, 0.684, 0.59, 0.4425, 0.6063, 0.413, 0.6436, 0.4291, 0.6333, 0.4613, 0.2896, 0.6706, 0.3279, 0.6221, 0.2996, 0.6777, 0.5514, 0.4156, 0.5731, 0.3901, 0.6063, 0.413, 0.59, 0.4425, 0.2804, 0.6627, 0.3279, 0.6221, 0.2896, 0.6706, 0.519, 0.3818, 0.5452, 0.3612, 0.5731, 0.3901, 0.5514, 0.4156, 0.2717, 0.6536, 0.3279, 0.6221, 0.2804, 0.6627, 0.494, 0.3426, 0.5236, 0.3275, 0.5452, 0.3612, 0.519, 0.3818, 0.2636, 0.643, 0.3279, 0.6221, 0.2717, 0.6536, 0.4773, 0.2994, 0.509, 0.2905, 0.5236, 0.3275, 0.494, 0.3426, 0.2561, 0.6306, 0.3279, 0.6221, 0.2636, 0.643, 0.4692, 0.2541, 0.502, 0.2515, 0.509, 0.2905, 0.4773, 0.2994, 0.2498, 0.616, 0.3279, 0.6221, 0.2561, 0.6306, 0.4702, 0.2082, 0.5027, 0.212, 0.502, 0.2515, 0.4692, 0.2541, 0.2454, 0.5989, 0.3279, 0.6221, 0.2498, 0.616, 0.4799, 0.1636, 0.5111, 0.1735, 0.5027, 0.212, 0.4702, 0.2082, 0.2439, 0.5793, 0.3279, 0.6221, 0.2454, 0.5989, 0.4979, 0.1217, 0.5265, 0.1374, 0.5111, 0.1735, 0.4799, 0.1636, 0.2464, 0.5579, 0.3279, 0.6221, 0.2439, 0.5793, 0.5236, 0.08399, 0.5487, 0.1049, 0.5265, 0.1374, 0.4979, 0.1217, 0.254, 0.5357, 0.3279, 0.6221, 0.2464, 0.5579, 0.556, 0.05185, 0.5767, 0.0773, 0.5487, 0.1049, 0.5236, 0.08399, 0.2674, 0.5142, 0.3279, 0.6221, 0.254, 0.5357, 0.5942, 0.02647, 0.6096, 0.05547, 0.5767, 0.0773, 0.556, 0.05185, 0.2867, 0.4955, 0.3279, 0.6221, 0.2674, 0.5142, 0.6367, 0.008934, 0.6462, 0.04041, 0.6096, 0.05547, 0.5942, 0.02647, 0.3112, 0.4815, 0.3279, 0.6221, 0.2867, 0.4955, 0.6818, 2.892e-08, 0.685, 0.03271, 0.6462, 0.04041, 0.6367, 0.008934, 0.3395, 0.4739, 0.3279, 0.6221, 0.3112, 0.4815, 0.7277, 0.0, 0.7245, 0.0327, 0.685, 0.03271, 0.6818, 2.892e-08, 0.3696, 0.4739, 0.3279, 0.6221, 0.3395, 0.4739, 0.7727, 0.008896, 0.7633, 0.04035, 0.7245, 0.0327, 0.7277, 0.0, 0.3992, 0.482, 0.3279, 0.6221, 0.3696, 0.4739, 0.8152, 0.02629, 0.7998, 0.0553, 0.7633, 0.04035, 0.7727, 0.008896, 0.4259, 0.4977, 0.3279, 0.6221, 0.3992, 0.482, 0.8534, 0.05152, 0.8328, 0.07702, 0.7998, 0.0553, 0.8152, 0.02629, 0.7031, 0.6881, 0.641, 0.6987, 0.6388, 0.687, 0.6988, 0.674, 0.7062, 0.7022, 0.6427, 0.7102, 0.641, 0.6987, 0.7031, 0.6881, 0.5655, 0.736, 0.5269, 0.7375, 0.5267, 0.7296, 0.565, 0.7265, 0.5269, 0.7375, 0.4692, 0.7398, 0.4692, 0.7315, 0.5267, 0.7296, 0.565, 0.7265, 0.5267, 0.7296, 0.5266, 0.7217, 0.5645, 0.717, 0.5267, 0.7296, 0.4692, 0.7315, 0.47, 0.7232, 0.5266, 0.7217, 0.5645, 0.717, 0.5266, 0.7217, 0.5265, 0.7138, 0.5638, 0.7076, 0.5266, 0.7217, 0.47, 0.7232, 0.4714, 0.7152, 0.5265, 0.7138, 0.5638, 0.7076, 0.5265, 0.7138, 0.5265, 0.706, 0.5631, 0.6981, 0.5265, 0.7138, 0.4714, 0.7152, 0.4733, 0.7075, 0.5265, 0.706, 0.5631, 0.6981, 0.5265, 0.706, 0.5265, 0.6982, 0.5623, 0.6885, 0.5265, 0.706, 0.4733, 0.7075, 0.4755, 0.7002, 0.5265, 0.6982, 0.5623, 0.6885, 0.5265, 0.6982, 0.5264, 0.6903, 0.5614, 0.679, 0.5265, 0.6982, 0.4755, 0.7002, 0.478, 0.6931, 0.5264, 0.6903, 0.5614, 0.679, 0.5264, 0.6903, 0.5262, 0.6823, 0.5605, 0.6693, 0.5264, 0.6903, 0.478, 0.6931, 0.4805, 0.6861, 0.5262, 0.6823, 0.5605, 0.6693, 0.5262, 0.6823, 0.5258, 0.6741, 0.5592, 0.6591, 0.5262, 0.6823, 0.4805, 0.6861, 0.483, 0.6789, 0.5258, 0.6741, 0.5592, 0.6591, 0.5258, 0.6741, 0.525, 0.6656, 0.5574, 0.6486, 0.5258, 0.6741, 0.483, 0.6789, 0.4853, 0.6717, 0.525, 0.6656, 0.5574, 0.6486, 0.525, 0.6656, 0.5237, 0.6568, 0.555, 0.6377, 0.525, 0.6656, 0.4853, 0.6717, 0.487, 0.6643, 0.5237, 0.6568, 0.555, 0.6377, 0.5237, 0.6568, 0.5217, 0.6477, 0.5517, 0.6268, 0.5237, 0.6568, 0.487, 0.6643, 0.4881, 0.6568, 0.5217, 0.6477, 0.5517, 0.6268, 0.5217, 0.6477, 0.5188, 0.6385, 0.5474, 0.6159, 0.5217, 0.6477, 0.4881, 0.6568, 0.4883, 0.6493, 0.5188, 0.6385, 0.5474, 0.6159, 0.5188, 0.6385, 0.5148, 0.6292, 0.5419, 0.6054, 0.5188, 0.6385, 0.4883, 0.6493, 0.4874, 0.6418, 0.5148, 0.6292, 0.5419, 0.6054, 0.5148, 0.6292, 0.5099, 0.6204, 0.5353, 0.5957, 0.5148, 0.6292, 0.4874, 0.6418, 0.4853, 0.6345, 0.5099, 0.6204, 0.5353, 0.5957, 0.5099, 0.6204, 0.5039, 0.6121, 0.5275, 0.5869, 0.5099, 0.6204, 0.4853, 0.6345, 0.482, 0.6278, 0.5039, 0.6121, 0.5275, 0.5869, 0.5039, 0.6121, 0.4973, 0.6048, 0.5189, 0.5794, 0.5039, 0.6121, 0.482, 0.6278, 0.4776, 0.6218, 0.4973, 0.6048, 0.5312, 0.8958, 0.5077, 0.8722, 0.5138, 0.8644, 0.5392, 0.8876, 0.5077, 0.8722, 0.4867, 0.8567, 0.4906, 0.8504, 0.5138, 0.8644, 0.5392, 0.8876, 0.5138, 0.8644, 0.519, 0.8557, 0.5463, 0.8783, 0.5138, 0.8644, 0.4906, 0.8504, 0.4934, 0.8435, 0.519, 0.8557, 0.5463, 0.8783, 0.519, 0.8557, 0.5233, 0.8464, 0.5522, 0.8681, 0.519, 0.8557, 0.4934, 0.8435, 0.4949, 0.8361, 0.5233, 0.8464, 0.5522, 0.8681, 0.5233, 0.8464, 0.5265, 0.8369, 0.5568, 0.8572, 0.5233, 0.8464, 0.4949, 0.8361, 0.4952, 0.8285, 0.5265, 0.8369, 0.5568, 0.8572, 0.5265, 0.8369, 0.5287, 0.8275, 0.5603, 0.846, 0.5265, 0.8369, 0.4952, 0.8285, 0.4945, 0.821, 0.5287, 0.8275, 0.5603, 0.846, 0.5287, 0.8275, 0.53, 0.8183, 0.5627, 0.8348, 0.5287, 0.8275, 0.4945, 0.821, 0.4928, 0.8136, 0.53, 0.8183, 0.5627, 0.8348, 0.53, 0.8183, 0.5306, 0.8094, 0.5642, 0.8238, 0.53, 0.8183, 0.4928, 0.8136, 0.4905, 0.8064, 0.5306, 0.8094, 0.5642, 0.8238, 0.5306, 0.8094, 0.5307, 0.8009, 0.5652, 0.8132, 0.5306, 0.8094, 0.4905, 0.8064, 0.4877, 0.7993, 0.5307, 0.8009, 0.5652, 0.8132, 0.5307, 0.8009, 0.5305, 0.7927, 0.5657, 0.803, 0.5307, 0.8009, 0.4877, 0.7993, 0.4847, 0.7924, 0.5305, 0.7927, 0.5657, 0.803, 0.5305, 0.7927, 0.5301, 0.7847, 0.5659, 0.7932, 0.5305, 0.7927, 0.4847, 0.7924, 0.4816, 0.7856, 0.5301, 0.7847, 0.5659, 0.7932, 0.5301, 0.7847, 0.5295, 0.7768, 0.566, 0.7836, 0.5301, 0.7847, 0.4816, 0.7856, 0.4786, 0.7787, 0.5295, 0.7768, 0.566, 0.7836, 0.5295, 0.7768, 0.529, 0.769, 0.566, 0.7741, 0.5295, 0.7768, 0.4786, 0.7787, 0.4758, 0.7716, 0.529, 0.769, 0.566, 0.7741, 0.529, 0.769, 0.5284, 0.7612, 0.566, 0.7645, 0.529, 0.769, 0.4758, 0.7716, 0.4733, 0.7641, 0.5284, 0.7612, 0.566, 0.7645, 0.5284, 0.7612, 0.5278, 0.7533, 0.5659, 0.755, 0.5284, 0.7612, 0.4733, 0.7641, 0.4713, 0.7562, 0.5278, 0.7533, 0.5659, 0.755, 0.5278, 0.7533, 0.5273, 0.7454, 0.5658, 0.7455, 0.5278, 0.7533, 0.4713, 0.7562, 0.4699, 0.7481, 0.5273, 0.7454, 0.5658, 0.7455, 0.5273, 0.7454, 0.5269, 0.7375, 0.5655, 0.736, 0.5273, 0.7454, 0.4699, 0.7481, 0.4692, 0.7398, 0.5269, 0.7375, 0.167, 0.5762, 0.1675, 0.5392, 0.1724, 0.5389, 0.1751, 0.5753, 0.1675, 0.5392, 0.168, 0.5095, 0.1712, 0.5093, 0.1724, 0.5389, 0.1751, 0.5753, 0.1724, 0.5389, 0.1772, 0.5383, 0.1829, 0.5735, 0.1724, 0.5389, 0.1712, 0.5093, 0.1743, 0.5088, 0.1772, 0.5383, 0.1829, 0.5735, 0.1772, 0.5383, 0.182, 0.5372, 0.1903, 0.5707, 0.1772, 0.5383, 0.1743, 0.5088, 0.1774, 0.5081, 0.182, 0.5372, 0.1903, 0.5707, 0.182, 0.5372, 0.1867, 0.5358, 0.1974, 0.5671, 0.182, 0.5372, 0.1774, 0.5081, 0.1805, 0.5072, 0.1867, 0.5358, 0.1974, 0.5671, 0.1867, 0.5358, 0.1913, 0.5339, 0.204, 0.5627, 0.1867, 0.5358, 0.1805, 0.5072, 0.1835, 0.506, 0.1913, 0.5339, 0.204, 0.5627, 0.1913, 0.5339, 0.1958, 0.5316, 0.2102, 0.5576, 0.1913, 0.5339, 0.1835, 0.506, 0.1864, 0.5047, 0.1958, 0.5316, 0.2102, 0.5576, 0.1958, 0.5316, 0.2002, 0.5288, 0.2158, 0.5518, 0.1958, 0.5316, 0.1864, 0.5047, 0.1893, 0.503, 0.2002, 0.5288, 0.2158, 0.5518, 0.2002, 0.5288, 0.2044, 0.5256, 0.2209, 0.5455, 0.2002, 0.5288, 0.1893, 0.503, 0.192, 0.5012, 0.2044, 0.5256, 0.2209, 0.5455, 0.2044, 0.5256, 0.2085, 0.5218, 0.2254, 0.5386, 0.2044, 0.5256, 0.192, 0.5012, 0.1946, 0.499, 0.2085, 0.5218, 0.2254, 0.5386, 0.2085, 0.5218, 0.2124, 0.5174, 0.2294, 0.5312, 0.2085, 0.5218, 0.1946, 0.499, 0.197, 0.4966, 0.2124, 0.5174, 0.2294, 0.5312, 0.2124, 0.5174, 0.216, 0.5123, 0.2329, 0.5234, 0.2124, 0.5174, 0.197, 0.4966, 0.1993, 0.4938, 0.216, 0.5123, 0.2329, 0.5234, 0.216, 0.5123, 0.2194, 0.5066, 0.2358, 0.5152, 0.216, 0.5123, 0.1993, 0.4938, 0.2013, 0.4906, 0.2194, 0.5066, 0.2358, 0.5152, 0.2194, 0.5066, 0.2223, 0.5001, 0.2383, 0.5067, 0.2194, 0.5066, 0.2013, 0.4906, 0.2031, 0.487, 0.2223, 0.5001, 0.2383, 0.5067, 0.2223, 0.5001, 0.2249, 0.4931, 0.2404, 0.498, 0.2223, 0.5001, 0.2031, 0.487, 0.2045, 0.4829, 0.2249, 0.4931, 0.2404, 0.498, 0.2249, 0.4931, 0.2269, 0.4855, 0.2422, 0.4892, 0.2249, 0.4931, 0.2045, 0.4829, 0.2055, 0.4786, 0.2269, 0.4855, 0.2422, 0.4892, 0.2269, 0.4855, 0.2285, 0.4775, 0.2439, 0.4803, 0.2269, 0.4855, 0.2055, 0.4786, 0.2059, 0.4739, 0.2285, 0.4775, 0.09283, 0.4796, 0.108, 0.4771, 0.1095, 0.485, 0.09432, 0.4884, 0.108, 0.4771, 0.1304, 0.4739, 0.1308, 0.4785, 0.1095, 0.485, 0.09432, 0.4884, 0.1095, 0.485, 0.1114, 0.4925, 0.09598, 0.4972, 0.1095, 0.485, 0.1308, 0.4785, 0.1317, 0.4829, 0.1114, 0.4925, 0.09598, 0.4972, 0.1114, 0.4925, 0.1137, 0.4996, 0.09792, 0.5058, 0.1114, 0.4925, 0.1317, 0.4829, 0.133, 0.4869, 0.1137, 0.4996, 0.09792, 0.5058, 0.1137, 0.4996, 0.1165, 0.506, 0.1002, 0.5142, 0.1137, 0.4996, 0.133, 0.4869, 0.1348, 0.4905, 0.1165, 0.506, 0.1002, 0.5142, 0.1165, 0.506, 0.1197, 0.5117, 0.1029, 0.5222, 0.1165, 0.506, 0.1348, 0.4905, 0.1368, 0.4938, 0.1197, 0.5117, 0.1029, 0.5222, 0.1197, 0.5117, 0.1232, 0.5168, 0.1062, 0.53, 0.1197, 0.5117, 0.1368, 0.4938, 0.139, 0.4966, 0.1232, 0.5168, 0.1062, 0.53, 0.1232, 0.5168, 0.127, 0.5212, 0.1099, 0.5373, 0.1232, 0.5168, 0.139, 0.4966, 0.1414, 0.4991, 0.127, 0.5212, 0.1099, 0.5373, 0.127, 0.5212, 0.1309, 0.525, 0.1142, 0.5442, 0.127, 0.5212, 0.1414, 0.4991, 0.144, 0.5013, 0.1309, 0.525, 0.1142, 0.5442, 0.1309, 0.525, 0.1351, 0.5282, 0.1191, 0.5506, 0.1309, 0.525, 0.144, 0.5013, 0.1467, 0.5032, 0.1351, 0.5282, 0.1191, 0.5506, 0.1351, 0.5282, 0.1394, 0.531, 0.1245, 0.5564, 0.1351, 0.5282, 0.1467, 0.5032, 0.1496, 0.5048, 0.1394, 0.531, 0.1245, 0.5564, 0.1394, 0.531, 0.1438, 0.5333, 0.1305, 0.5617, 0.1394, 0.531, 0.1496, 0.5048, 0.1526, 0.5061, 0.1438, 0.5333, 0.1305, 0.5617, 0.1438, 0.5333, 0.1484, 0.5353, 0.1369, 0.5662, 0.1438, 0.5333, 0.1526, 0.5061, 0.1556, 0.5072, 0.1484, 0.5353, 0.1369, 0.5662, 0.1484, 0.5353, 0.1531, 0.5368, 0.1439, 0.57, 0.1484, 0.5353, 0.1556, 0.5072, 0.1587, 0.5081, 0.1531, 0.5368, 0.1439, 0.57, 0.1531, 0.5368, 0.1578, 0.538, 0.1512, 0.573, 0.1531, 0.5368, 0.1587, 0.5081, 0.1618, 0.5087, 0.1578, 0.538, 0.1512, 0.573, 0.1578, 0.538, 0.1627, 0.5387, 0.1589, 0.5751, 0.1578, 0.538, 0.1618, 0.5087, 0.1649, 0.5092, 0.1627, 0.5387, 0.1589, 0.5751, 0.1627, 0.5387, 0.1675, 0.5392, 0.167, 0.5762, 0.1627, 0.5387, 0.1649, 0.5092, 0.168, 0.5095, 0.1675, 0.5392, 0.8609, 0.1047, 0.7688, 0.1821, 0.7573, 0.171, 0.8328, 0.07702, 0.7688, 0.1821, 0.7327, 0.2148, 0.7282, 0.2108, 0.7573, 0.171, 0.8831, 0.1373, 0.7779, 0.1952, 0.7688, 0.1821, 0.8609, 0.1047, 0.7779, 0.1952, 0.7361, 0.2195, 0.7327, 0.2148, 0.7688, 0.1821, 0.8987, 0.1735, 0.7841, 0.2097, 0.7779, 0.1952, 0.8831, 0.1373, 0.7841, 0.2097, 0.7382, 0.2246, 0.7361, 0.2195, 0.7779, 0.1952, 0.907, 0.2122, 0.7873, 0.2251, 0.7841, 0.2097, 0.8987, 0.1735, 0.7873, 0.2251, 0.7392, 0.2292, 0.7382, 0.2246, 0.7841, 0.2097, 0.9077, 0.2518, 0.7875, 0.2407, 0.7873, 0.2251, 0.907, 0.2122, 0.7875, 0.2407, 0.7389, 0.2341, 0.7392, 0.2292, 0.7873, 0.2251, 0.9006, 0.2911, 0.7846, 0.2563, 0.7875, 0.2407, 0.9077, 0.2518, 0.7846, 0.2563, 0.7375, 0.2404, 0.7389, 0.2341, 0.7875, 0.2407, 0.8858, 0.3284, 0.7784, 0.2712, 0.7846, 0.2563, 0.9006, 0.2911, 0.7784, 0.2712, 0.7351, 0.2465, 0.7375, 0.2404, 0.7846, 0.2563, 0.8639, 0.3623, 0.7693, 0.2847, 0.7784, 0.2712, 0.8858, 0.3284, 0.7693, 0.2847, 0.7314, 0.252, 0.7351, 0.2465, 0.7784, 0.2712, 0.8355, 0.3912, 0.7577, 0.2964, 0.7693, 0.2847, 0.8639, 0.3623, 0.7577, 0.2964, 0.7265, 0.2565, 0.7314, 0.252, 0.7693, 0.2847, 0.8018, 0.4141, 0.744, 0.3054, 0.7577, 0.2964, 0.8355, 0.3912, 0.744, 0.3054, 0.7208, 0.2602, 0.7265, 0.2565, 0.7577, 0.2964, 0.7642, 0.4298, 0.7286, 0.3115, 0.744, 0.3054, 0.8018, 0.4141, 0.7286, 0.3115, 0.7144, 0.2628, 0.7208, 0.2602, 0.744, 0.3054, 0.7242, 0.4376, 0.7124, 0.3148, 0.7286, 0.3115, 0.7642, 0.4298, 0.7124, 0.3148, 0.7076, 0.2638, 0.7144, 0.2628, 0.7286, 0.3115, 0.6834, 0.4374, 0.6958, 0.3148, 0.7124, 0.3148, 0.7242, 0.4376, 0.6958, 0.3148, 0.7007, 0.2636, 0.7076, 0.2638, 0.7124, 0.3148, 0.6436, 0.4291, 0.6797, 0.3114, 0.6958, 0.3148, 0.6834, 0.4374, 0.6797, 0.3114, 0.6938, 0.2621, 0.7007, 0.2636, 0.6958, 0.3148, 0.6063, 0.413, 0.6645, 0.3051, 0.6797, 0.3114, 0.6436, 0.4291, 0.6645, 0.3051, 0.6873, 0.2595, 0.6938, 0.2621, 0.6797, 0.3114, 0.5731, 0.3901, 0.651, 0.2961, 0.6645, 0.3051, 0.6063, 0.413, 0.651, 0.2961, 0.6815, 0.2561, 0.6873, 0.2595, 0.6645, 0.3051, 0.5452, 0.3612, 0.6396, 0.2846, 0.651, 0.2961, 0.5731, 0.3901, 0.6396, 0.2846, 0.6767, 0.2517, 0.6815, 0.2561, 0.651, 0.2961, 0.5236, 0.3275, 0.6307, 0.2712, 0.6396, 0.2846, 0.5452, 0.3612, 0.6307, 0.2712, 0.6731, 0.2467, 0.6767, 0.2517, 0.6396, 0.2846, 0.509, 0.2905, 0.6247, 0.2565, 0.6307, 0.2712, 0.5236, 0.3275, 0.6247, 0.2565, 0.6707, 0.2411, 0.6731, 0.2467, 0.6307, 0.2712, 0.502, 0.2515, 0.6218, 0.2409, 0.6247, 0.2565, 0.509, 0.2905, 0.6218, 0.2409, 0.6697, 0.2353, 0.6707, 0.2411, 0.6247, 0.2565, 0.5027, 0.212, 0.622, 0.2251, 0.6218, 0.2409, 0.502, 0.2515, 0.622, 0.2251, 0.6699, 0.2295, 0.6697, 0.2353, 0.6218, 0.2409, 0.5111, 0.1735, 0.6254, 0.2098, 0.622, 0.2251, 0.5027, 0.212, 0.6254, 0.2098, 0.6714, 0.2242, 0.6699, 0.2295, 0.622, 0.2251, 0.5265, 0.1374, 0.6317, 0.1955, 0.6254, 0.2098, 0.5111, 0.1735, 0.6317, 0.1955, 0.6736, 0.2199, 0.6714, 0.2242, 0.6254, 0.2098, 0.5487, 0.1049, 0.6407, 0.1825, 0.6317, 0.1955, 0.5265, 0.1374, 0.6407, 0.1825, 0.6769, 0.2162, 0.6736, 0.2199, 0.6317, 0.1955, 0.5767, 0.0773, 0.652, 0.1714, 0.6407, 0.1825, 0.5487, 0.1049, 0.652, 0.1714, 0.682, 0.2118, 0.6769, 0.2162, 0.6407, 0.1825, 0.6096, 0.05547, 0.6656, 0.1626, 0.652, 0.1714, 0.5767, 0.0773, 0.6656, 0.1626, 0.688, 0.2084, 0.682, 0.2118, 0.652, 0.1714, 0.6462, 0.04041, 0.6807, 0.1564, 0.6656, 0.1626, 0.6096, 0.05547, 0.6807, 0.1564, 0.6947, 0.2062, 0.688, 0.2084, 0.6656, 0.1626, 0.685, 0.03271, 0.6968, 0.1532, 0.6807, 0.1564, 0.6462, 0.04041, 0.6968, 0.1532, 0.7019, 0.2051, 0.6947, 0.2062, 0.6807, 0.1564, 0.7245, 0.0327, 0.713, 0.1534, 0.6968, 0.1532, 0.685, 0.03271, 0.713, 0.1534, 0.7093, 0.2052, 0.7019, 0.2051, 0.6968, 0.1532, 0.7633, 0.04035, 0.7287, 0.1563, 0.713, 0.1534, 0.7245, 0.0327, 0.7287, 0.1563, 0.7164, 0.2059, 0.7093, 0.2052, 0.713, 0.1534, 0.7998, 0.0553, 0.7438, 0.1623, 0.7287, 0.1563, 0.7633, 0.04035, 0.7438, 0.1623, 0.7227, 0.2078, 0.7164, 0.2059, 0.7287, 0.1563, 0.8328, 0.07702, 0.7573, 0.171, 0.7438, 0.1623, 0.7998, 0.0553, 0.7573, 0.171, 0.7282, 0.2108, 0.7227, 0.2078, 0.7438, 0.1623])
me_cone.use_remesh_preserve_volume = False
me_cone.use_remesh_preserve_attributes = False
me_cone.use_mirror_vertex_groups = False
me_cone.update()

# ---- objects
ob_cone = bpy.data.objects.new('Cone', me_cone)
ob_lamp = bpy.data.objects.new('Lamp', light_lamp)
ob_camera = bpy.data.objects.new('Camera', cam_camera)

# ---- transforms, parenting, visibility, modifiers, constraints
ob_cone.location = (0.0, 0.0, 0.0)
ob_cone.lineart.crease_threshold = 0.0
ob_lamp.location = (4.076, 1.005, 5.904)
ob_lamp.rotation_euler = (0.6503, 0.05522, 1.866)
ob_lamp.lock_rotations_4d = False
ob_lamp.empty_display_type = 'ARROWS'
ob_lamp.color = (0.0, 0.0, 0.0, 0.0)
ob_lamp.lineart.crease_threshold = 0.0
ob_camera.location = (7.481, -6.508, 5.344)
ob_camera.rotation_euler = (1.109, 0.01082, 0.8149)
ob_camera.lock_rotations_4d = False
ob_camera.empty_display_type = 'ARROWS'
ob_camera.color = (0.0, 0.0, 0.0, 0.0)
ob_camera.display_type = 'WIRE'
ob_camera.lineart.crease_threshold = 0.0

# ---- collection membership
col_collection_1.objects.link(ob_cone)
col_collection_1.objects.link(ob_lamp)
col_collection_1.objects.link(ob_camera)

# ---- scene / render settings (as saved in the file)
scene.camera = ob_camera
scene.frame_start = 1; scene.frame_end = 250; scene.frame_set(0)
scene.render.engine = 'BLENDER_EEVEE_NEXT'
scene.render.image_settings.color_mode = 'RGB'
scene.render.image_settings.compression = 90
scene.render.resolution_percentage = 50
scene.render.dither_intensity = 0.0
scene.render.bake_margin = 2
scene.render.bake_bias = 0.0
scene.cycles.use_denoising = False
scene.cycles.samples = 10
scene.cycles.sampling_pattern = 'TABULATED_SOBOL'
scene.cycles.light_sampling_threshold = 0.0
scene.cycles.use_adaptive_sampling = False
scene.cycles.use_light_tree = False
scene.cycles.blur_glossy = 0.0
scene.cycles.volume_bounces = 1
scene.cycles.pixel_filter_type = 'GAUSSIAN'
scene.cycles.sample_clamp_indirect = 0.0
scene.view_settings.view_transform = 'Standard'
bpy.context.view_layer.update()
